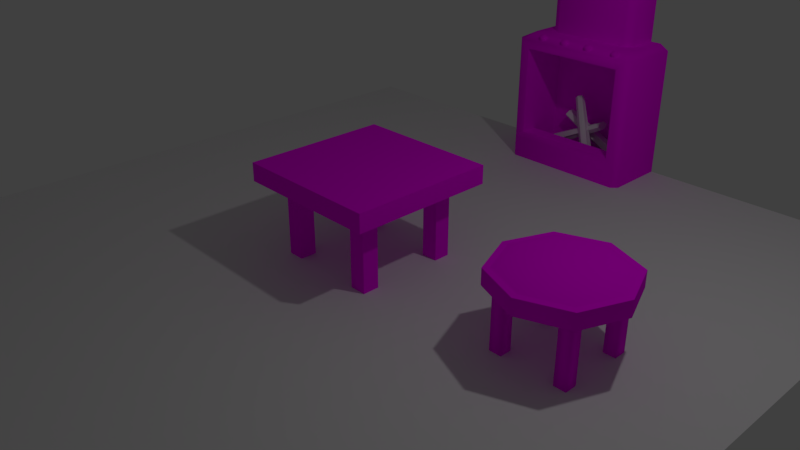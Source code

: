 # Source: LevelAssets0.01.blend  (saved by Blender 2.79.0; exported with 4.5.12 LTS)
import bpy
from mathutils import Matrix  # noqa: F401  (used for matrix-valued properties, if any)

bpy.ops.wm.read_factory_settings(use_empty=True)
scene = bpy.context.scene
scene.name = 'Scene'

# ---- collections
col_collection_1 = bpy.data.collections.new('Collection 1'); scene.collection.children.link(col_collection_1)

# ---- images (referenced by path relative to the original .blend; pixels are not part of the script)
import os
ASSET_DIR = os.environ.get("B2B_ASSET_DIR", "")  # directory of the original .blend (textures are referenced by path, not embedded)
HERE = os.path.dirname(os.path.abspath(__file__))  # packed textures are extracted next to this script under _unpacked/

def load_image(name, relpath, width, height, colorspace="sRGB"):
    """Load a texture the original file referenced (path relative to the .blend, or extracted next to this script)."""
    p = next((c for c in (os.path.join(HERE, relpath), os.path.join(ASSET_DIR, relpath)) if relpath and os.path.exists(c)), "")
    if p:
        img = bpy.data.images.load(p, check_existing=True)
        img.name = name
    else:  # same state as the original file: an image datablock whose file is absent (Cycles renders it pink)
        img = bpy.data.images.new(name, width, height)
        img.source = "FILE"
        img.filepath = "//" + (relpath or name)
    img.colorspace_settings.name = colorspace
    return img
img_wood = load_image('Wood', 'Table_Texture.png', 1024, 1024, 'sRGB')
img_uv_grid = load_image('UV_Grid', '', 1024, 1024, 'sRGB')

# ---- materials (node trees are filled in below, after node groups)
mat_woodmaterial = bpy.data.materials.new('WoodMaterial')
mat_woodmaterial.alpha_threshold = 0.0
mat_woodmaterial.roughness = 0.5
mat_uv_checker = bpy.data.materials.new('UV_Checker')
mat_uv_checker.alpha_threshold = 0.0
mat_uv_checker.roughness = 0.5

# ---- material node trees
mat_woodmaterial.use_nodes = True; mat_woodmaterial.node_tree.nodes.clear()
_N = mat_woodmaterial.node_tree.nodes; _L = mat_woodmaterial.node_tree.links
n0 = _N.new('ShaderNodeOutputMaterial'); n0.name = 'Material Output'; n0.location = (300, 300)
n1 = _N.new('ShaderNodeBsdfDiffuse'); n1.name = 'Diffuse BSDF'; n1.location = (10, 300)
n2 = _N.new('ShaderNodeTexImage'); n2.name = 'Image Texture'; n2.location = (-180, 300)
n2.width = 140
n2.image = img_wood
_L.new(n1.outputs[0], n0.inputs[0])
_L.new(n2.outputs[0], n1.inputs[0])
n0.is_active_output = True
mat_uv_checker.use_nodes = True; mat_uv_checker.node_tree.nodes.clear()
_N = mat_uv_checker.node_tree.nodes; _L = mat_uv_checker.node_tree.links
n0 = _N.new('ShaderNodeOutputMaterial'); n0.name = 'Material Output'; n0.location = (300, 300)
n1 = _N.new('ShaderNodeBsdfDiffuse'); n1.name = 'Diffuse BSDF'; n1.location = (10, 300)
n2 = _N.new('ShaderNodeTexImage'); n2.name = 'Image Texture'; n2.location = (-180, 300)
n2.width = 140
n2.image = img_uv_grid
_L.new(n1.outputs[0], n0.inputs[0])
_L.new(n2.outputs[0], n1.inputs[0])
n0.is_active_output = True

# ---- world
world_world = bpy.data.worlds.new('World'); scene.world = world_world
world_world.color = (0.05088, 0.05088, 0.05088)
world_world.use_sun_shadow = False
world_world.sun_shadow_jitter_overblur = 0.0
world_world.cycles.sampling_method = 'MANUAL'

# ---- cameras
cam_camera = bpy.data.cameras.new('Camera')
cam_camera.clip_end = 100.0
cam_camera.lens = 35.0
cam_camera.sensor_width = 32.0
cam_camera.sensor_height = 18.0
cam_camera.ortho_scale = 7.314
cam_camera.dof.focus_distance = 0.0

# ---- lights
light_lamp = bpy.data.lights.new('Lamp', 'POINT')
light_lamp.transmission_factor = 0.0
light_lamp.cutoff_distance = 30.0
light_lamp.energy = 100.0
light_lamp.shadow_buffer_clip_start = 1.001
light_lamp.shadow_soft_size = 0.1
light_lamp.shadow_maximum_resolution = 0.006
light_lamp.use_absolute_resolution = True

# ---- meshes
me_chair = bpy.data.meshes.new('Chair')
me_chair.from_pydata([(-0.5918, 1.006, 0.5918), (0.5918, 1.006, 0.5918), (-0.5918, 1.006, -0.5918), (0.5918, 1.006, -0.5918), (-0.5918, 0.8, 0.5918), (0.5918, 0.8, 0.5918), (-0.5918, 0.8, -0.5918), (0.5918, 0.8, -0.5918), (0.3454, 0.8, 0.5062), (0.5062, 0.8, 0.5062), (0.3454, 0.8, 0.3454), (0.5062, 0.8, 0.3454), (-0.5062, 0.8, 0.5062), (-0.3454, 0.8, 0.5062), (-0.5062, 0.8, 0.3454), (-0.3454, 0.8, 0.3454), (-0.5062, 0.8, -0.3454), (-0.3454, 0.8, -0.3454), (-0.5062, 0.8, -0.5062), (-0.3454, 0.8, -0.5062), (0.3454, 0.8, -0.3454), (0.5062, 0.8, -0.3454), (0.3454, 0.8, -0.5062), (0.5062, 0.8, -0.5062), (0.3454, 2.98e-08, 0.5062), (0.5062, 2.98e-08, 0.5062), (0.3454, 0.0, 0.3454), (0.5062, 0.0, 0.3454), (-0.5062, 2.98e-08, 0.5062), (-0.3454, 2.98e-08, 0.5062), (-0.5062, 0.0, 0.3454), (-0.3454, 0.0, 0.3454), (-0.5062, 5.96e-08, -0.3454), (-0.3454, 5.96e-08, -0.3454), (-0.5062, 2.98e-08, -0.5062), (-0.3454, 2.98e-08, -0.5062), (0.3454, 5.96e-08, -0.3454), (0.5062, 5.96e-08, -0.3454), (0.3454, 2.98e-08, -0.5062), (0.5062, 2.98e-08, -0.5062), (7.443e-18, 1.006, 0.8249), (7.443e-18, 1.006, -0.8249), (0.0, 0.8, 0.8249), (0.0, 0.8, -0.8249), (-0.8249, 1.006, 1.205e-07), (0.8249, 1.006, 6e-08), (-0.8249, 0.8, 3.016e-09), (0.8249, 0.8, 6.353e-08), (-0.5306, 1.012, 0.5306), (0.5306, 1.012, 0.5306), (-0.5306, 1.012, -0.5306), (0.5306, 1.012, -0.5306), (6.61e-18, 1.012, 0.7397), (6.61e-18, 1.012, -0.7397), (-0.7397, 1.012, 1.193e-07), (0.7397, 1.012, 6.503e-08), (-0.5686, 1.065, 1.135e-07), (-0.4079, 1.065, 0.4079), (1.509e-18, 1.065, 0.5686), (0.4079, 1.065, 0.4079), (0.5686, 1.065, 7.174e-08), (0.4079, 1.065, -0.4079), (1.509e-18, 1.065, -0.5686), (-0.4079, 1.065, -0.4079), (1.509e-18, 1.065, 1.135e-07)], [], [(41, 2, 6, 43), (40, 1, 5, 42), (45, 3, 7, 47), (44, 0, 4, 46), (22, 20, 36, 38), (12, 13, 29, 28), (20, 21, 37, 36), (13, 15, 31, 29), (21, 23, 39, 37), (15, 14, 30, 31), (10, 8, 24, 26), (23, 22, 38, 39), (18, 16, 32, 34), (8, 9, 25, 24), (16, 17, 33, 32), (9, 11, 27, 25), (17, 19, 35, 33), (11, 10, 26, 27), (19, 18, 34, 35), (14, 12, 28, 30), (0, 40, 42, 4), (3, 41, 43, 7), (2, 44, 46, 6), (1, 45, 47, 5), (40, 0, 48, 52), (0, 44, 54, 48), (3, 45, 55, 51), (44, 2, 50, 54), (41, 3, 51, 53), (1, 40, 52, 49), (2, 41, 53, 50), (45, 1, 49, 55), (49, 52, 58, 59), (50, 53, 62, 63), (55, 49, 59, 60), (52, 48, 57, 58), (64, 60, 59, 58), (56, 64, 58, 57), (63, 62, 64, 56), (62, 61, 60, 64), (53, 51, 61, 62), (54, 50, 63, 56), (51, 55, 60, 61), (48, 54, 56, 57)])
me_chair.polygons.foreach_set('use_smooth', [True] * 44)
_k = set([(0, 40), (0, 44), (1, 40), (1, 45), (2, 41), (2, 44), (3, 41), (3, 45), (4, 42), (4, 46), (5, 42), (5, 47), (6, 43), (6, 46), (7, 43), (7, 47), (48, 52), (48, 54), (49, 52), (49, 55), (50, 53), (50, 54), (51, 53), (51, 55)])
me_chair.attributes.new('sharp_edge', 'BOOLEAN', 'EDGE').data.foreach_set('value', [ (min(e.vertices), max(e.vertices)) in _k for e in me_chair.edges])
_uv = me_chair.uv_layers.new(name='UVMap')
_uv.uv.foreach_set('vector', [0.4414, 0.575, 0.2997, 0.575, 0.2997, 0.1618, 0.4414, 0.1618, 0.9906, 0.575, 0.8736, 0.575, 0.8736, 0.1618, 0.9906, 0.1618, 0.7355, 0.575, 0.5748, 0.575, 0.5748, 0.1618, 0.7355, 0.1618, 0.186, 0.575, 0.08114, 0.575, 0.08114, 0.1618, 0.186, 0.1618, 0.0, 0.0, 0.0, 0.0, 0.0, 0.0, 0.0, 0.0, 0.0, 0.0, 0.0, 0.0, 0.0, 0.0, 0.0, 0.0, 0.0, 0.0, 0.0, 0.0, 0.0, 0.0, 0.0, 0.0, 0.0, 0.0, 0.0, 0.0, 0.0, 0.0, 0.0, 0.0, 0.0, 0.0, 0.0, 0.0, 0.0, 0.0, 0.0, 0.0, 0.0, 0.0, 0.0, 0.0, 0.0, 0.0, 0.0, 0.0, 0.0, 0.0, 0.0, 0.0, 0.0, 0.0, 0.0, 0.0, 0.0, 0.0, 0.0, 0.0, 0.0, 0.0, 0.0, 0.0, 0.0, 0.0, 0.0, 0.0, 0.0, 0.0, 0.0, 0.0, 0.0, 0.0, 0.0, 0.0, 0.0, 0.0, 0.0, 0.0, 0.0, 0.0, 0.0, 0.0, 0.0, 0.0, 0.0, 0.0, 0.0, 0.0, 0.0, 0.0, 0.0, 0.0, 0.0, 0.0, 0.0, 0.0, 0.0, 0.0, 0.0, 0.0, 0.0, 0.0, 0.0, 0.0, 0.0, 0.0, 0.0, 0.0, 0.0, 0.0, 0.0, 0.0, 0.0, 0.0, 0.0, 0.0, 0.0, 0.0, 0.0, 0.0, 0.0, 0.0, 0.0, 0.0, 0.0, 0.0, 0.08114, 0.575, 0.0004105, 0.575, 0.0004105, 0.1618, 0.08114, 0.1618, 0.5748, 0.575, 0.4414, 0.575, 0.4414, 0.1618, 0.5748, 0.1618, 0.2997, 0.575, 0.186, 0.575, 0.186, 0.1618, 0.2997, 0.1618, 0.8736, 0.575, 0.7355, 0.575, 0.7355, 0.1618, 0.8736, 0.1618, 0.0004105, 0.575, 0.08114, 0.575, 0.08114, 0.8451, 0.0004105, 0.8451, 0.08114, 0.575, 0.186, 0.575, 0.186, 0.8451, 0.08114, 0.8451, 0.5748, 0.575, 0.7355, 0.575, 0.7355, 0.8451, 0.5748, 0.8451, 0.186, 0.575, 0.2997, 0.575, 0.2997, 0.8451, 0.186, 0.8451, 0.4414, 0.575, 0.5748, 0.575, 0.5748, 0.8451, 0.4414, 0.8451, 0.8736, 0.575, 0.9906, 0.575, 0.9906, 0.8451, 0.8736, 0.8451, 0.2997, 0.575, 0.4414, 0.575, 0.4414, 0.8451, 0.2997, 0.8451, 0.7355, 0.575, 0.8736, 0.575, 0.8736, 0.8451, 0.7355, 0.8451, 0.0, 0.0, 0.0, 0.0, 0.0, 0.0, 0.0, 0.0, 0.0, 0.0, 0.0, 0.0, 0.0, 0.0, 0.0, 0.0, 0.0, 0.0, 0.0, 0.0, 0.0, 0.0, 0.0, 0.0, 0.0, 0.0, 0.0, 0.0, 0.0, 0.0, 0.0, 0.0, 0.0, 0.0, 0.0, 0.0, 0.0, 0.0, 0.0, 0.0, 0.0, 0.0, 0.0, 0.0, 0.0, 0.0, 0.0, 0.0, 0.0, 0.0, 0.0, 0.0, 0.0, 0.0, 0.0, 0.0, 0.0, 0.0, 0.0, 0.0, 0.0, 0.0, 0.0, 0.0, 0.0, 0.0, 0.0, 0.0, 0.0, 0.0, 0.0, 0.0, 0.0, 0.0, 0.0, 0.0, 0.0, 0.0, 0.0, 0.0, 0.0, 0.0, 0.0, 0.0, 0.0, 0.0, 0.0, 0.0, 0.0, 0.0, 0.0, 0.0, 0.0, 0.0, 0.0, 0.0])
me_chair.materials.append(mat_woodmaterial)
me_chair.use_remesh_preserve_volume = False
me_chair.use_remesh_preserve_attributes = False
me_chair.use_mirror_vertex_groups = False
me_chair.update()
me_table = bpy.data.meshes.new('Table')
me_table.from_pydata([(-1.0, 1.25, 1.0), (1.0, 1.25, 1.0), (-1.0, 1.25, -1.0), (1.0, 1.25, -1.0), (-1.0, 1.0, 1.0), (1.0, 1.0, 1.0), (-1.0, 1.0, -1.0), (1.0, 1.0, -1.0), (0.4867, 1.0, 0.7133), (0.7133, 1.0, 0.7133), (0.4867, 1.0, 0.4867), (0.7133, 1.0, 0.4867), (-0.7133, 1.0, 0.7133), (-0.4867, 1.0, 0.7133), (-0.7133, 1.0, 0.4867), (-0.4867, 1.0, 0.4867), (-0.7133, 1.0, -0.4867), (-0.4867, 1.0, -0.4867), (-0.7133, 1.0, -0.7133), (-0.4867, 1.0, -0.7133), (0.4867, 1.0, -0.4867), (0.7133, 1.0, -0.4867), (0.4867, 1.0, -0.7133), (0.7133, 1.0, -0.7133), (0.4867, 0.0, 0.7133), (0.7133, 0.0, 0.7133), (0.4867, 0.0, 0.4867), (0.7133, 0.0, 0.4867), (-0.7133, 0.0, 0.7133), (-0.4867, 0.0, 0.7133), (-0.7133, 0.0, 0.4867), (-0.4867, 0.0, 0.4867), (-0.7133, 5.96e-08, -0.4867), (-0.4867, 5.96e-08, -0.4867), (-0.7133, 5.96e-08, -0.7133), (-0.4867, 5.96e-08, -0.7133), (0.4867, 5.96e-08, -0.4867), (0.7133, 5.96e-08, -0.4867), (0.4867, 5.96e-08, -0.7133), (0.7133, 5.96e-08, -0.7133)], [], [(0, 1, 3, 2), (1, 5, 7, 3), (2, 6, 4, 0), (3, 7, 6, 2), (0, 4, 5, 1), (22, 38, 36, 20), (12, 28, 29, 13), (20, 36, 37, 21), (13, 29, 31, 15), (21, 37, 39, 23), (15, 31, 30, 14), (10, 26, 24, 8), (23, 39, 38, 22), (18, 34, 32, 16), (8, 24, 25, 9), (16, 32, 33, 17), (9, 25, 27, 11), (17, 33, 35, 19), (11, 27, 26, 10), (19, 35, 34, 18), (14, 30, 28, 12)])
_uv = me_table.uv_layers.new(name='UVMap')
_uv.uv.foreach_set('vector', [0.09488, 0.09686, 0.9051, 0.09686, 0.9051, 0.9071, 0.09488, 0.9071, 0.9051, 0.09686, 0.9846, 0.09686, 0.9846, 0.9071, 0.9051, 0.9071, 0.09488, 0.9071, 0.01536, 0.9071, 0.01536, 0.09686, 0.09488, 0.09686, 0.9051, 0.9071, 0.9051, 0.9866, 0.09488, 0.9866, 0.09488, 0.9071, 0.09488, 0.09686, 0.09488, 0.01735, 0.9051, 0.01735, 0.9051, 0.09686, 0.09488, 0.9071, 0.9051, 0.9071, 0.9051, 0.09686, 0.09488, 0.09686, 0.9051, 0.9071, 0.09488, 0.9071, 0.09488, 0.09686, 0.9051, 0.09686, 0.9051, 0.9071, 0.09488, 0.9071, 0.09488, 0.09686, 0.9051, 0.09686, 0.09488, 0.09686, 0.9051, 0.09686, 0.9051, 0.9071, 0.09488, 0.9071, 0.09488, 0.09686, 0.9051, 0.09686, 0.9051, 0.9071, 0.09488, 0.9071, 0.9051, 0.09686, 0.09488, 0.09686, 0.09488, 0.9071, 0.9051, 0.9071, 0.09488, 0.9071, 0.9051, 0.9071, 0.9051, 0.09686, 0.09488, 0.09686, 0.9051, 0.09686, 0.09488, 0.09686, 0.09488, 0.9071, 0.9051, 0.9071, 0.09488, 0.9071, 0.9051, 0.9071, 0.9051, 0.09686, 0.09488, 0.09686, 0.9051, 0.9071, 0.09488, 0.9071, 0.09488, 0.09686, 0.9051, 0.09686, 0.9051, 0.9071, 0.09488, 0.9071, 0.09488, 0.09686, 0.9051, 0.09686, 0.09488, 0.09686, 0.9051, 0.09686, 0.9051, 0.9071, 0.09488, 0.9071, 0.09488, 0.09686, 0.9051, 0.09686, 0.9051, 0.9071, 0.09488, 0.9071, 0.9051, 0.09686, 0.09488, 0.09686, 0.09488, 0.9071, 0.9051, 0.9071, 0.9051, 0.09686, 0.09488, 0.09686, 0.09488, 0.9071, 0.9051, 0.9071, 0.09488, 0.9071, 0.9051, 0.9071, 0.9051, 0.09686, 0.09488, 0.09686])
me_table.materials.append(mat_uv_checker)
me_table.use_remesh_preserve_volume = False
me_table.use_remesh_preserve_attributes = False
me_table.use_mirror_vertex_groups = False
me_table.update()
me_plane = bpy.data.meshes.new('Plane')
me_plane.from_pydata([(-5.0, -5.0, 0.0), (5.0, -5.0, 0.0), (-5.0, 5.0, 0.0), (5.0, 5.0, 0.0)], [], [(0, 1, 3, 2)])
me_plane.use_remesh_preserve_volume = False
me_plane.use_remesh_preserve_attributes = False
me_plane.use_mirror_vertex_groups = False
me_plane.update()
me_fireplace = bpy.data.meshes.new('FirePlace')
me_fireplace.from_pydata([(0.7065, 2.0, -1.0), (0.7869, 1.787, -0.001102), (1.0, 0.0, -1.0), (0.7869, 0.4351, -0.001102), (0.7869, 0.09904, -0.8177), (0.7869, 1.787, -0.8177), (0.7869, 0.4351, -0.2674), (0.7869, 0.09904, -0.2674), (0.7065, 5.42, -1.0), (1.0, 9.791e-08, -0.0861), (0.9151, 0.3348, -0.001102), (0.8629, 2.0, -1.0), (1.0, 1.915, -1.0), (1.0, 1.915, -0.0861), (0.9151, 1.915, -0.001102), (0.7065, 2.0, -0.5229), (0.5743, 2.0, -0.4353), (0.5743, 5.42, -0.4353), (0.7065, 5.42, -0.5229), (-0.7065, 2.0, -1.0), (-0.7869, 1.787, -0.001102), (-1.0, 0.0, -1.0), (-0.7869, 0.4351, -0.001102), (-0.7869, 0.09904, -0.8177), (-0.7869, 1.787, -0.8177), (-0.7869, 0.4351, -0.2674), (-0.7869, 0.09904, -0.2674), (-0.7065, 5.42, -1.0), (-1.0, 9.791e-08, -0.0861), (-0.9151, 0.3348, -0.001102), (-0.8629, 2.0, -1.0), (-1.0, 1.915, -1.0), (-1.0, 1.915, -0.0861), (-0.9151, 1.915, -0.001102), (-0.7065, 2.0, -0.5229), (-0.5743, 2.0, -0.4353), (-0.5743, 5.42, -0.4353), (-0.7065, 5.42, -0.5229), (0.9151, 3.585e-08, -0.001102), (-0.9151, 3.585e-08, -0.001102), (0.2399, 1.981, -0.1409), (0.2723, 1.948, -0.07107), (0.2, 1.935, -0.04373), (0.1677, 1.968, -0.1135), (0.1966, 1.982, -0.1427), (0.2433, 1.934, -0.04188), (0.2721, 1.968, -0.1121), (0.1678, 1.949, -0.07256), (0.2357, 2.02, -0.1056), (0.2399, 2.013, -0.126), (0.2585, 1.997, -0.05627), (0.2722, 1.98, -0.05614), (0.1814, 2.011, -0.08504), (0.1677, 2.0, -0.09861), (0.2042, 1.987, -0.03572), (0.2, 1.967, -0.02879), (0.2031, 2.021, -0.107), (0.1966, 2.014, -0.1278), (0.2368, 1.987, -0.03433), (0.2433, 1.966, -0.02694), (0.2721, 1.999, -0.09712), (0.2584, 2.011, -0.08523), (0.1815, 1.997, -0.05609), (0.1678, 1.98, -0.05762), (0.7069, 1.981, -0.1409), (0.7393, 1.948, -0.07107), (0.667, 1.935, -0.04373), (0.6347, 1.968, -0.1135), (0.6636, 1.982, -0.1427), (0.7104, 1.934, -0.04188), (0.7391, 1.968, -0.1121), (0.6348, 1.949, -0.07256), (0.7027, 2.02, -0.1056), (0.7069, 2.013, -0.126), (0.7256, 1.997, -0.05627), (0.7393, 1.98, -0.05614), (0.6484, 2.011, -0.08504), (0.6347, 2.0, -0.09861), (0.6713, 1.987, -0.03572), (0.667, 1.967, -0.02879), (0.6701, 2.021, -0.107), (0.6636, 2.014, -0.1278), (0.7038, 1.987, -0.03433), (0.7104, 1.966, -0.02694), (0.7391, 1.999, -0.09712), (0.7255, 2.011, -0.08523), (0.6485, 1.997, -0.05609), (0.6348, 1.98, -0.05762), (-0.176, 1.981, -0.1409), (-0.1436, 1.948, -0.07107), (-0.2158, 1.935, -0.04373), (-0.2482, 1.968, -0.1135), (-0.2193, 1.982, -0.1427), (-0.1725, 1.934, -0.04188), (-0.1437, 1.968, -0.1121), (-0.2481, 1.949, -0.07256), (-0.1802, 2.02, -0.1056), (-0.176, 2.013, -0.126), (-0.1573, 1.997, -0.05627), (-0.1436, 1.98, -0.05614), (-0.2345, 2.011, -0.08504), (-0.2482, 2.0, -0.09861), (-0.2116, 1.987, -0.03572), (-0.2158, 1.967, -0.02879), (-0.2128, 2.021, -0.107), (-0.2193, 2.014, -0.1278), (-0.1791, 1.987, -0.03433), (-0.1725, 1.966, -0.02694), (-0.1437, 1.999, -0.09712), (-0.1574, 2.011, -0.08523), (-0.2344, 1.997, -0.05609), (-0.2481, 1.98, -0.05762), (-0.5748, 1.981, -0.1409), (-0.5425, 1.948, -0.07107), (-0.6147, 1.935, -0.04373), (-0.647, 1.968, -0.1135), (-0.6181, 1.982, -0.1427), (-0.5714, 1.934, -0.04188), (-0.5426, 1.968, -0.1121), (-0.6469, 1.949, -0.07256), (-0.579, 2.02, -0.1056), (-0.5748, 2.013, -0.126), (-0.5562, 1.997, -0.05627), (-0.5425, 1.98, -0.05614), (-0.6333, 2.011, -0.08504), (-0.647, 2.0, -0.09861), (-0.6105, 1.987, -0.03572), (-0.6147, 1.967, -0.02879), (-0.6116, 2.021, -0.107), (-0.6181, 2.014, -0.1278), (-0.5779, 1.987, -0.03433), (-0.5714, 1.966, -0.02694), (-0.5426, 1.999, -0.09712), (-0.5563, 2.011, -0.08523), (-0.6332, 1.997, -0.05609), (-0.6469, 1.98, -0.05762), (0.7679, 2.0, -0.1806), (0.8629, 2.0, -0.2814), (-0.7679, 2.0, -0.1806), (-0.8629, 2.0, -0.2814)], [], [(6, 25, 22, 3), (2, 12, 13, 9), (6, 5, 4), (23, 4, 5, 24), (22, 29, 10, 3), (138, 35, 34, 139), (14, 33, 20, 1), (4, 23, 26, 7), (20, 24, 5, 1), (3, 1, 5, 6), (7, 26, 25, 6), (17, 36, 35, 16), (6, 4, 7), (10, 29, 39, 38), (0, 15, 137, 11), (13, 137, 136, 14), (9, 13, 14, 10), (11, 137, 13, 12), (1, 3, 10, 14), (16, 136, 137, 15), (17, 16, 15, 18), (15, 0, 8, 18), (21, 28, 32, 31), (25, 23, 24), (22, 25, 24, 20), (25, 26, 23), (19, 30, 139, 34), (28, 29, 33, 32), (30, 31, 32, 139), (20, 33, 29, 22), (36, 37, 34, 35), (139, 32, 33, 138), (34, 37, 27, 19), (29, 28, 39), (9, 10, 38), (42, 45, 59, 55), (41, 46, 60, 51), (43, 47, 63, 53), (45, 41, 51, 59), (46, 40, 49, 60), (47, 42, 55, 63), (44, 43, 53, 57), (61, 50, 51, 60), (57, 53, 52, 56), (63, 55, 54, 62), (59, 51, 50, 58), (49, 57, 56, 48), (55, 59, 58, 54), (48, 61, 60, 49), (53, 63, 62, 52), (40, 44, 57, 49), (58, 48, 56, 54), (58, 50, 61, 48), (56, 52, 62, 54), (66, 69, 83, 79), (65, 70, 84, 75), (67, 71, 87, 77), (69, 65, 75, 83), (70, 64, 73, 84), (71, 66, 79, 87), (68, 67, 77, 81), (85, 74, 75, 84), (81, 77, 76, 80), (87, 79, 78, 86), (83, 75, 74, 82), (73, 81, 80, 72), (79, 83, 82, 78), (72, 85, 84, 73), (77, 87, 86, 76), (64, 68, 81, 73), (82, 72, 80, 78), (82, 74, 85, 72), (80, 76, 86, 78), (90, 93, 107, 103), (89, 94, 108, 99), (91, 95, 111, 101), (93, 89, 99, 107), (94, 88, 97, 108), (95, 90, 103, 111), (92, 91, 101, 105), (109, 98, 99, 108), (105, 101, 100, 104), (111, 103, 102, 110), (107, 99, 98, 106), (97, 105, 104, 96), (103, 107, 106, 102), (96, 109, 108, 97), (101, 111, 110, 100), (88, 92, 105, 97), (106, 96, 104, 102), (106, 98, 109, 96), (104, 100, 110, 102), (114, 117, 131, 127), (113, 118, 132, 123), (115, 119, 135, 125), (117, 113, 123, 131), (118, 112, 121, 132), (119, 114, 127, 135), (116, 115, 125, 129), (133, 122, 123, 132), (129, 125, 124, 128), (135, 127, 126, 134), (131, 123, 122, 130), (121, 129, 128, 120), (127, 131, 130, 126), (120, 133, 132, 121), (125, 135, 134, 124), (112, 116, 129, 121), (130, 120, 128, 126), (130, 122, 133, 120), (128, 124, 134, 126), (35, 138, 136, 16), (138, 33, 14, 136)])
me_fireplace.polygons.foreach_set('use_smooth', [True] * 113)
_k = set([(0, 15), (1, 3), (1, 5), (1, 20), (3, 6), (3, 22), (4, 5), (4, 7), (4, 23), (5, 24), (6, 7), (6, 25), (15, 16), (16, 35), (19, 34), (20, 22), (20, 24), (22, 25), (23, 24), (23, 26), (25, 26), (34, 35)])
me_fireplace.attributes.new('sharp_edge', 'BOOLEAN', 'EDGE').data.foreach_set('value', [ (min(e.vertices), max(e.vertices)) in _k for e in me_fireplace.edges])
_uv = me_fireplace.uv_layers.new(name='UVMap')
_uv.uv.foreach_set('vector', [0.3171, 0.5501, 0.1108, 0.5501, 0.1108, 0.5152, 0.3171, 0.5152, 0.9906, 0.6107, 0.9906, 0.894, 0.8445, 0.894, 0.8445, 0.6107, 0.3868, 0.7079, 0.3171, 0.8851, 0.3171, 0.6639, 0.1108, 0.6639, 0.3171, 0.6639, 0.3171, 0.8851, 0.1108, 0.8851, 0.6337, 0.1383, 0.6664, 0.1035, 0.6664, 0.5851, 0.6337, 0.5503, 0.5753, 0.9524, 0.5753, 0.985, 0.5557, 0.985, 0.5557, 0.9524, 0.6664, 0.1035, 0.6664, 0.5851, 0.6337, 0.5503, 0.6337, 0.1383, 0.3171, 0.6639, 0.1108, 0.6639, 0.1108, 0.5942, 0.3171, 0.5942, 0.1108, 0.9897, 0.1108, 0.8851, 0.3171, 0.8851, 0.3171, 0.9897, 0.4217, 0.7079, 0.4217, 0.8851, 0.3171, 0.8851, 0.3868, 0.7079, 0.3171, 0.5942, 0.1108, 0.5942, 0.1108, 0.5501, 0.3171, 0.5501, 0.008637, 0.3907, 0.008637, 0.1924, 0.5991, 0.1924, 0.5991, 0.3907, 0.3868, 0.7079, 0.3171, 0.6639, 0.3868, 0.6639, 0.8219, 0.6621, 0.5753, 0.6621, 0.5753, 0.6107, 0.8219, 0.6107, 0.9906, 0.985, 0.8445, 0.985, 0.8445, 0.9524, 0.9906, 0.9524, 0.8445, 0.894, 0.8445, 0.9524, 0.8219, 0.9524, 0.8219, 0.894, 0.8445, 0.6107, 0.8445, 0.894, 0.8219, 0.894, 0.8219, 0.6621, 0.9906, 0.9524, 0.8445, 0.9524, 0.8445, 0.894, 0.9906, 0.894, 0.6337, 0.5503, 0.6337, 0.1383, 0.6664, 0.1035, 0.6664, 0.5851, 0.8219, 0.985, 0.8219, 0.9524, 0.8445, 0.9524, 0.8445, 0.985, 0.008637, 0.3907, 0.5991, 0.3907, 0.5991, 0.418, 0.008637, 0.418, 0.5991, 0.418, 0.5991, 0.5018, 0.008637, 0.5018, 0.008637, 0.418, 0.429, 0.6107, 0.5557, 0.6107, 0.5557, 0.894, 0.429, 0.894, 0.04113, 0.7079, 0.1108, 0.6639, 0.1108, 0.8851, 0.006235, 0.7079, 0.04113, 0.7079, 0.1108, 0.8851, 0.006235, 0.8851, 0.04113, 0.7079, 0.04113, 0.6639, 0.1108, 0.6639, 0.429, 0.985, 0.429, 0.9524, 0.5557, 0.9524, 0.5557, 0.985, 0.5557, 0.6107, 0.5753, 0.6621, 0.5753, 0.894, 0.5557, 0.894, 0.429, 0.9524, 0.429, 0.894, 0.5557, 0.894, 0.5557, 0.9524, 0.6337, 0.1383, 0.6664, 0.1035, 0.6664, 0.5851, 0.6337, 0.5503, 0.008637, 0.1924, 0.008637, 0.165, 0.5991, 0.165, 0.5991, 0.1924, 0.5557, 0.9524, 0.5557, 0.894, 0.5753, 0.894, 0.5753, 0.9524, 0.5991, 0.165, 0.008637, 0.165, 0.008637, 0.08122, 0.5991, 0.08122, 0.5753, 0.6621, 0.5557, 0.6107, 0.5753, 0.6107, 0.8445, 0.6107, 0.8219, 0.6621, 0.8219, 0.6107, 0.4145, 0.9565, 0.4145, 0.9873, 0.3853, 0.9873, 0.3853, 0.9565, 0.0199, 0.9181, 0.05906, 0.9181, 0.05906, 0.9488, 0.0199, 0.9488, 0.0199, 0.9181, 0.05906, 0.9181, 0.05906, 0.9488, 0.0199, 0.9488, 0.0199, 0.9181, 0.05906, 0.9181, 0.05906, 0.9488, 0.0199, 0.9488, 0.0199, 0.9181, 0.05906, 0.9181, 0.05906, 0.9488, 0.0199, 0.9488, 0.0199, 0.9181, 0.05906, 0.9181, 0.05906, 0.9488, 0.0199, 0.9488, 0.0199, 0.9181, 0.05906, 0.9181, 0.05906, 0.9488, 0.0199, 0.9488, 0.05333, 0.9675, 0.02476, 0.9675, 0.0199, 0.9488, 0.05906, 0.9488, 0.0199, 0.9488, 0.05906, 0.9488, 0.05333, 0.9675, 0.02476, 0.9675, 0.0199, 0.9488, 0.05906, 0.9488, 0.05333, 0.9675, 0.02476, 0.9675, 0.0199, 0.9488, 0.05906, 0.9488, 0.05333, 0.9675, 0.02476, 0.9675, 0.0199, 0.9488, 0.05906, 0.9488, 0.05333, 0.9675, 0.02476, 0.9675, 0.3853, 0.9565, 0.3853, 0.9873, 0.3665, 0.9873, 0.3665, 0.9565, 0.05333, 0.9675, 0.02476, 0.9675, 0.0199, 0.9488, 0.05906, 0.9488, 0.0199, 0.9488, 0.05906, 0.9488, 0.05333, 0.9675, 0.02476, 0.9675, 0.0199, 0.9181, 0.05906, 0.9181, 0.05906, 0.9488, 0.0199, 0.9488, 0.3665, 0.9873, 0.3345, 0.9873, 0.3344, 0.9565, 0.3665, 0.9565, 0.07349, 0.9134, 0.0909, 0.9307, 0.0909, 0.9554, 0.07349, 0.9747, 0.07349, 0.9134, 0.0909, 0.9307, 0.0909, 0.9554, 0.07349, 0.9747, 0.4145, 0.9565, 0.4145, 0.9873, 0.3853, 0.9873, 0.3853, 0.9565, 0.0199, 0.9181, 0.05906, 0.9181, 0.05906, 0.9488, 0.0199, 0.9488, 0.0199, 0.9181, 0.05906, 0.9181, 0.05906, 0.9488, 0.0199, 0.9488, 0.0199, 0.9181, 0.05906, 0.9181, 0.05906, 0.9488, 0.0199, 0.9488, 0.0199, 0.9181, 0.05906, 0.9181, 0.05906, 0.9488, 0.0199, 0.9488, 0.0199, 0.9181, 0.05906, 0.9181, 0.05906, 0.9488, 0.0199, 0.9488, 0.0199, 0.9181, 0.05906, 0.9181, 0.05906, 0.9488, 0.0199, 0.9488, 0.05333, 0.9675, 0.02476, 0.9675, 0.0199, 0.9488, 0.05906, 0.9488, 0.0199, 0.9488, 0.05906, 0.9488, 0.05333, 0.9675, 0.02476, 0.9675, 0.0199, 0.9488, 0.05906, 0.9488, 0.05333, 0.9675, 0.02476, 0.9675, 0.0199, 0.9488, 0.05906, 0.9488, 0.05333, 0.9675, 0.02476, 0.9675, 0.0199, 0.9488, 0.05906, 0.9488, 0.05333, 0.9675, 0.02476, 0.9675, 0.3853, 0.9565, 0.3853, 0.9873, 0.3665, 0.9873, 0.3665, 0.9565, 0.05333, 0.9675, 0.02476, 0.9675, 0.0199, 0.9488, 0.05906, 0.9488, 0.0199, 0.9488, 0.05906, 0.9488, 0.05333, 0.9675, 0.02476, 0.9675, 0.0199, 0.9181, 0.05906, 0.9181, 0.05906, 0.9488, 0.0199, 0.9488, 0.3665, 0.9873, 0.3345, 0.9873, 0.3344, 0.9565, 0.3665, 0.9565, 0.07349, 0.9134, 0.0909, 0.9307, 0.0909, 0.9554, 0.07349, 0.9747, 0.07349, 0.9134, 0.0909, 0.9307, 0.0909, 0.9554, 0.07349, 0.9747, 0.4145, 0.9565, 0.4145, 0.9873, 0.3853, 0.9873, 0.3853, 0.9565, 0.0199, 0.9181, 0.05906, 0.9181, 0.05906, 0.9488, 0.0199, 0.9488, 0.0199, 0.9181, 0.05906, 0.9181, 0.05906, 0.9488, 0.0199, 0.9488, 0.0199, 0.9181, 0.05906, 0.9181, 0.05906, 0.9488, 0.0199, 0.9488, 0.0199, 0.9181, 0.05906, 0.9181, 0.05906, 0.9488, 0.0199, 0.9488, 0.0199, 0.9181, 0.05906, 0.9181, 0.05906, 0.9488, 0.0199, 0.9488, 0.0199, 0.9181, 0.05906, 0.9181, 0.05906, 0.9488, 0.0199, 0.9488, 0.05333, 0.9675, 0.02476, 0.9675, 0.0199, 0.9488, 0.05906, 0.9488, 0.0199, 0.9488, 0.05906, 0.9488, 0.05333, 0.9675, 0.02476, 0.9675, 0.0199, 0.9488, 0.05906, 0.9488, 0.05333, 0.9675, 0.02476, 0.9675, 0.0199, 0.9488, 0.05906, 0.9488, 0.05333, 0.9675, 0.02476, 0.9675, 0.0199, 0.9488, 0.05906, 0.9488, 0.05333, 0.9675, 0.02476, 0.9675, 0.3853, 0.9565, 0.3853, 0.9873, 0.3665, 0.9873, 0.3665, 0.9565, 0.05333, 0.9675, 0.02476, 0.9675, 0.0199, 0.9488, 0.05906, 0.9488, 0.0199, 0.9488, 0.05906, 0.9488, 0.05333, 0.9675, 0.02476, 0.9675, 0.0199, 0.9181, 0.05906, 0.9181, 0.05906, 0.9488, 0.0199, 0.9488, 0.3665, 0.9873, 0.3345, 0.9873, 0.3344, 0.9565, 0.3665, 0.9565, 0.07349, 0.9134, 0.0909, 0.9307, 0.0909, 0.9554, 0.07349, 0.9747, 0.07349, 0.9134, 0.0909, 0.9307, 0.0909, 0.9554, 0.07349, 0.9747, 0.4145, 0.9565, 0.4145, 0.9873, 0.3853, 0.9873, 0.3853, 0.9565, 0.0199, 0.9181, 0.05906, 0.9181, 0.05906, 0.9488, 0.0199, 0.9488, 0.0199, 0.9181, 0.05906, 0.9181, 0.05906, 0.9488, 0.0199, 0.9488, 0.0199, 0.9181, 0.05906, 0.9181, 0.05906, 0.9488, 0.0199, 0.9488, 0.0199, 0.9181, 0.05906, 0.9181, 0.05906, 0.9488, 0.0199, 0.9488, 0.0199, 0.9181, 0.05906, 0.9181, 0.05906, 0.9488, 0.0199, 0.9488, 0.0199, 0.9181, 0.05906, 0.9181, 0.05906, 0.9488, 0.0199, 0.9488, 0.05333, 0.9675, 0.02476, 0.9675, 0.0199, 0.9488, 0.05906, 0.9488, 0.0199, 0.9488, 0.05906, 0.9488, 0.05333, 0.9675, 0.02476, 0.9675, 0.0199, 0.9488, 0.05906, 0.9488, 0.05333, 0.9675, 0.02476, 0.9675, 0.0199, 0.9488, 0.05906, 0.9488, 0.05333, 0.9675, 0.02476, 0.9675, 0.0199, 0.9488, 0.05906, 0.9488, 0.05333, 0.9675, 0.02476, 0.9675, 0.3853, 0.9565, 0.3853, 0.9873, 0.3665, 0.9873, 0.3665, 0.9565, 0.05333, 0.9675, 0.02476, 0.9675, 0.0199, 0.9488, 0.05906, 0.9488, 0.0199, 0.9488, 0.05906, 0.9488, 0.05333, 0.9675, 0.02476, 0.9675, 0.0199, 0.9181, 0.05906, 0.9181, 0.05906, 0.9488, 0.0199, 0.9488, 0.3665, 0.9873, 0.3345, 0.9873, 0.3344, 0.9565, 0.3665, 0.9565, 0.07349, 0.9134, 0.0909, 0.9307, 0.0909, 0.9554, 0.07349, 0.9747, 0.07349, 0.9134, 0.0909, 0.9307, 0.0909, 0.9554, 0.07349, 0.9747, 0.5753, 0.985, 0.5753, 0.9524, 0.8219, 0.9524, 0.8219, 0.985, 0.5753, 0.9524, 0.5753, 0.894, 0.8219, 0.894, 0.8219, 0.9524])
me_fireplace.materials.append(mat_uv_checker)
me_fireplace.use_remesh_preserve_volume = False
me_fireplace.use_remesh_preserve_attributes = False
me_fireplace.use_mirror_vertex_groups = False
me_fireplace.update()
me_firewoods = bpy.data.meshes.new('Firewoods')
me_firewoods.from_pydata([(0.5946, 0.7227, 0.2807), (0.5478, 0.7199, 0.1152), (0.5911, 0.612, 0.2835), (0.5443, 0.6092, 0.1181), (-0.3967, 0.7656, 0.729), (-0.4279, 0.7639, 0.6239), (-0.4002, 0.655, 0.7319), (-0.4314, 0.6532, 0.6268), (0.5731, 0.7817, 0.1964), (0.5658, 0.5502, 0.2024), (-0.4177, 0.5937, 0.6809), (-0.4104, 0.8252, 0.6749), (-0.6738, 0.5954, 0.2671), (-0.6223, 0.5954, 0.103), (-0.6738, 0.4846, 0.2671), (-0.6223, 0.4846, 0.103), (0.3048, 0.5954, 0.7444), (0.339, 0.5954, 0.6402), (0.3048, 0.4846, 0.7444), (0.339, 0.4846, 0.6402), (-0.6481, 0.6559, 0.185), (-0.6481, 0.4241, 0.185), (0.3219, 0.4241, 0.6923), (0.3219, 0.6559, 0.6923), (0.2019, 0.2432, 0.07147), (0.3203, 0.3665, 0.05304), (0.2737, 0.1831, 0.1307), (0.3921, 0.3065, 0.1122), (-0.2601, 0.5978, 0.9914), (-0.1851, 0.677, 0.9809), (-0.1883, 0.5377, 1.051), (-0.1133, 0.617, 1.04), (0.2219, 0.3376, 0.02992), (0.3721, 0.212, 0.1538), (-0.1116, 0.5446, 1.078), (-0.2618, 0.6702, 0.9538)], [], [(8, 9, 3, 1), (9, 10, 7, 3), (10, 11, 5, 7), (11, 8, 1, 5), (2, 0, 4, 6), (7, 5, 1, 3), (4, 0, 8, 11), (6, 4, 11, 10), (2, 6, 10, 9), (0, 2, 9, 8), (20, 13, 15, 21), (21, 15, 19, 22), (22, 19, 17, 23), (23, 17, 13, 20), (14, 18, 16, 12), (19, 15, 13, 17), (16, 23, 20, 12), (18, 22, 23, 16), (14, 21, 22, 18), (12, 20, 21, 14), (32, 25, 27, 33), (33, 27, 31, 34), (34, 31, 29, 35), (35, 29, 25, 32), (26, 30, 28, 24), (31, 27, 25, 29), (28, 35, 32, 24), (30, 34, 35, 28), (26, 33, 34, 30), (24, 32, 33, 26)])
me_firewoods.use_remesh_preserve_volume = False
me_firewoods.use_remesh_preserve_attributes = False
me_firewoods.use_mirror_vertex_groups = False
me_firewoods.update()

# ---- objects
ob_chair = bpy.data.objects.new('Chair', me_chair)
ob_table = bpy.data.objects.new('Table', me_table)
ob_plane = bpy.data.objects.new('Plane', me_plane)
ob_fireplace = bpy.data.objects.new('FirePlace', me_fireplace)
ob_firewoods = bpy.data.objects.new('Firewoods', me_firewoods)
ob_lamp = bpy.data.objects.new('Lamp', light_lamp)
ob_camera = bpy.data.objects.new('Camera', cam_camera)

# ---- transforms, parenting, visibility, modifiers, constraints
ob_chair.location = (3.0, 0.0, 0.0)
ob_chair.delta_rotation_euler = (1.571, 2.22e-16, 2.22e-16)
ob_chair.show_axis = True
ob_chair.lineart.crease_threshold = 0.0
_m = ob_chair.modifiers.new('EdgeSplit', 'EDGE_SPLIT')
_m.use_edge_angle = False
ob_table.location = (0.0, 0.0, 0.0)
ob_table.delta_rotation_euler = (1.571, 2.22e-16, 2.22e-16)
ob_table.hide_viewport = True
ob_table.show_axis = True
ob_table.lineart.crease_threshold = 0.0
ob_plane.location = (0.0, 0.0, 0.0)
ob_plane.hide_viewport = True
ob_plane.lineart.crease_threshold = 0.0
ob_fireplace.location = (0.0, 4.0, 0.0)
ob_fireplace.delta_rotation_euler = (1.571, 2.22e-16, 2.22e-16)
ob_fireplace.lock_rotations_4d = False
ob_fireplace.empty_display_type = 'ARROWS'
ob_fireplace.hide_viewport = True
ob_fireplace.show_axis = True
ob_fireplace.lineart.crease_threshold = 0.0
_m = ob_fireplace.modifiers.new('EdgeSplit', 'EDGE_SPLIT')
_m.use_edge_angle = False
ob_firewoods.parent = ob_fireplace
ob_firewoods.matrix_parent_inverse = Matrix(((1.0, 2.22e-16, -2.22e-16, -8.882e-16), (2.22e-16, 7.55e-08, 1.0, -3.02e-07), (2.22e-16, -1.0, 7.55e-08, 4.0), (0.0, 0.0, 0.0, 1.0)))
ob_firewoods.location = (0.0, 4.0, 0.0)
ob_firewoods.hide_viewport = True
ob_firewoods.lineart.crease_threshold = 0.0
ob_lamp.location = (4.076, 1.005, 5.904)
ob_lamp.rotation_euler = (0.6503, 0.05522, 1.866)
ob_lamp.lock_rotations_4d = False
ob_lamp.empty_display_type = 'ARROWS'
ob_lamp.color = (0.0, 0.0, 0.0, 0.0)
ob_lamp.hide_viewport = True
ob_lamp.lineart.crease_threshold = 0.0
ob_camera.location = (7.481, -6.508, 5.344)
ob_camera.rotation_euler = (1.109, 0.0, 0.8149)
ob_camera.lock_rotations_4d = False
ob_camera.empty_display_type = 'ARROWS'
ob_camera.color = (0.0, 0.0, 0.0, 0.0)
ob_camera.hide_viewport = True
ob_camera.display_type = 'WIRE'
ob_camera.lineart.crease_threshold = 0.0

# ---- collection membership
col_collection_1.objects.link(ob_chair)
col_collection_1.objects.link(ob_table)
col_collection_1.objects.link(ob_plane)
col_collection_1.objects.link(ob_fireplace)
col_collection_1.objects.link(ob_firewoods)
col_collection_1.objects.link(ob_lamp)
col_collection_1.objects.link(ob_camera)

# ---- scene / render settings (as saved in the file)
scene.camera = ob_camera
scene.frame_start = 1; scene.frame_end = 250; scene.frame_set(1)
scene.render.engine = 'CYCLES'
scene.render.resolution_percentage = 50
scene.render.dither_intensity = 0.0
scene.cycles.use_denoising = False
scene.cycles.samples = 128
scene.cycles.sampling_pattern = 'TABULATED_SOBOL'
scene.cycles.use_adaptive_sampling = False
scene.cycles.use_light_tree = False
scene.cycles.blur_glossy = 0.0
scene.cycles.sample_clamp_indirect = 0.0
scene.view_settings.view_transform = 'Standard'
bpy.context.view_layer.update()
